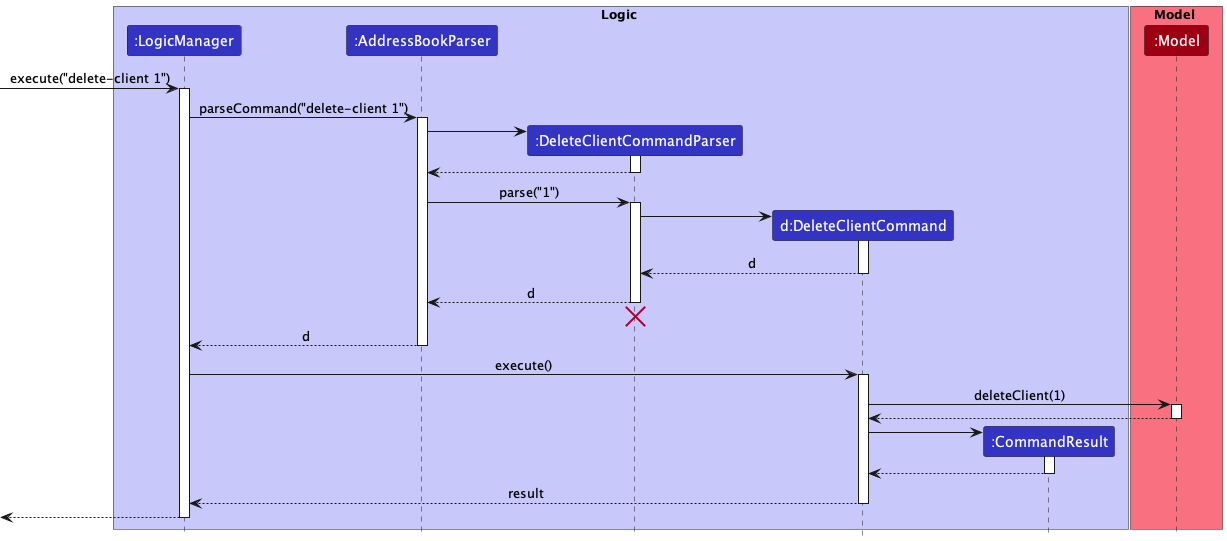

The diagram above was rendered by PlantUML. Its source (embedded in the PNG):
@startuml
!include style.puml

box Logic LOGIC_COLOR_T1
participant ":LogicManager" as LogicManager LOGIC_COLOR
participant ":AddressBookParser" as AddressBookParser LOGIC_COLOR
participant ":DeleteClientCommandParser" as DeleteClientCommandParser LOGIC_COLOR
participant "d:DeleteClientCommand" as DeleteClientCommand LOGIC_COLOR
participant ":CommandResult" as CommandResult LOGIC_COLOR
end box

box Model MODEL_COLOR_T1
participant ":Model" as Model MODEL_COLOR
end box

[-> LogicManager : execute("delete-client 1")
activate LogicManager

LogicManager -> AddressBookParser : parseCommand("delete-client 1")
activate AddressBookParser

create DeleteClientCommandParser
AddressBookParser -> DeleteClientCommandParser
activate DeleteClientCommandParser

DeleteClientCommandParser --> AddressBookParser
deactivate DeleteClientCommandParser

AddressBookParser -> DeleteClientCommandParser : parse("1")
activate DeleteClientCommandParser

create DeleteClientCommand
DeleteClientCommandParser -> DeleteClientCommand
activate DeleteClientCommand

DeleteClientCommand --> DeleteClientCommandParser : d
deactivate DeleteClientCommand

DeleteClientCommandParser --> AddressBookParser : d
deactivate DeleteClientCommandParser
'Hidden arrow to position the destroy marker below the end of the activation bar.
DeleteClientCommandParser -[hidden]-> AddressBookParser
destroy DeleteClientCommandParser

AddressBookParser --> LogicManager : d
deactivate AddressBookParser

LogicManager -> DeleteClientCommand : execute()
activate DeleteClientCommand

DeleteClientCommand -> Model : deleteClient(1)
activate Model

Model --> DeleteClientCommand
deactivate Model

create CommandResult
DeleteClientCommand -> CommandResult
activate CommandResult

CommandResult --> DeleteClientCommand
deactivate CommandResult

DeleteClientCommand --> LogicManager : result
deactivate DeleteClientCommand

[<--LogicManager
deactivate LogicManager
@enduml